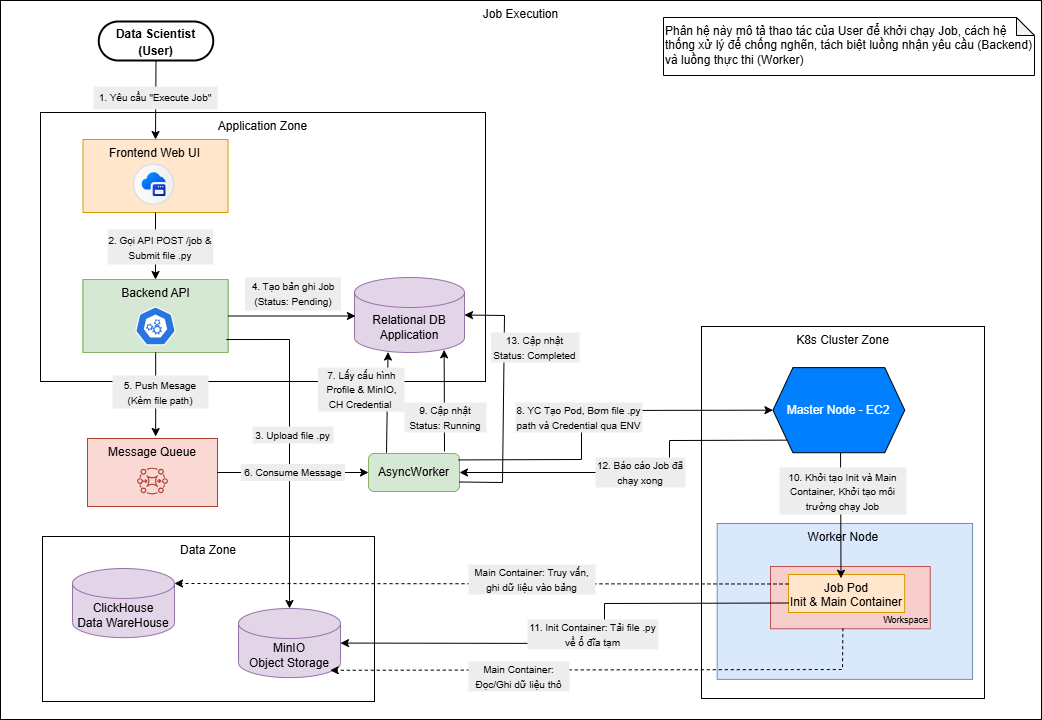

The diagram above was exported from draw.io. Its source (the exported page's mxGraphModel, read from the mxfile embedded in the PNG):
<mxGraphModel dx="1159" dy="1126" grid="0" gridSize="10" guides="1" tooltips="1" connect="1" arrows="1" fold="1" page="1" pageScale="1" pageWidth="850" pageHeight="1100" math="0" shadow="0">
  <root>
    <mxCell id="0" />
    <mxCell id="1" parent="0" />
    <mxCell id="LstJE15LEWS4sptrpGtc-23" parent="1" style="rounded=0;whiteSpace=wrap;html=1;verticalAlign=top;align=center;movable=0;resizable=0;rotatable=0;deletable=0;editable=0;locked=1;connectable=0;" value="Job Execution" vertex="1">
      <mxGeometry height="719" width="1041" x="1168" y="213" as="geometry" />
    </mxCell>
    <mxCell id="LstJE15LEWS4sptrpGtc-95" connectable="0" parent="1" style="group;movable=0;resizable=0;rotatable=0;deletable=0;editable=0;locked=1;connectable=0;" value="" vertex="1">
      <mxGeometry height="165" width="332" x="1210" y="749" as="geometry" />
    </mxCell>
    <mxCell id="LstJE15LEWS4sptrpGtc-47" parent="LstJE15LEWS4sptrpGtc-95" style="rounded=0;whiteSpace=wrap;html=1;verticalAlign=top;movable=0;resizable=0;rotatable=0;deletable=0;editable=0;locked=1;connectable=0;" value="Data Zone" vertex="1">
      <mxGeometry height="165" width="332" as="geometry" />
    </mxCell>
    <mxCell id="LstJE15LEWS4sptrpGtc-48" parent="LstJE15LEWS4sptrpGtc-95" style="shape=cylinder3;whiteSpace=wrap;html=1;boundedLbl=1;backgroundOutline=1;size=15;fillColor=#e1d5e7;strokeColor=#9673a6;movable=0;resizable=0;rotatable=0;deletable=0;editable=0;locked=1;connectable=0;" value="ClickHouse&lt;div&gt;Data WareHouse&lt;/div&gt;" vertex="1">
      <mxGeometry height="69.1340782122905" width="102.01117318435755" x="30.002849162011188" y="31.998379888268147" as="geometry" />
    </mxCell>
    <mxCell id="LstJE15LEWS4sptrpGtc-49" parent="LstJE15LEWS4sptrpGtc-95" style="shape=cylinder3;whiteSpace=wrap;html=1;boundedLbl=1;backgroundOutline=1;size=15;fillColor=#e1d5e7;strokeColor=#9673a6;movable=0;resizable=0;rotatable=0;deletable=0;editable=0;locked=1;connectable=0;" value="MinIO&lt;br&gt;Object Storage" vertex="1">
      <mxGeometry height="69.1340782122905" width="102.01117318435755" x="196.0022346368715" y="71.99899441340781" as="geometry" />
    </mxCell>
    <mxCell id="LstJE15LEWS4sptrpGtc-97" parent="1" style="rounded=1;whiteSpace=wrap;html=1;arcSize=50;strokeWidth=2;whiteSpace=wrap;align=center;verticalAlign=middle;spacingLeft=0;fontStyle=1;fontSize=14;spacing=10;strokeColor=#000000;movable=0;resizable=0;rotatable=0;deletable=0;editable=0;locked=1;connectable=0;" value="&lt;font style=&quot;font-size: 12px;&quot;&gt;Data Scientist (User)&lt;/font&gt;" vertex="1">
      <mxGeometry height="39" width="114.5" x="1266.25" y="234" as="geometry" />
    </mxCell>
    <mxCell id="LstJE15LEWS4sptrpGtc-112" parent="1" style="shape=note;whiteSpace=wrap;html=1;backgroundOutline=1;darkOpacity=0.05;size=18;align=left;verticalAlign=top;movable=0;resizable=0;rotatable=0;deletable=0;editable=0;locked=1;connectable=0;" value="Phân hệ này mô tả thao tác của User để khởi chạy Job, cách hệ thống xử lý để chống nghẽn, tách biệt luồng nhận yêu cầu (Backend) và luồng thực thi (Worker)" vertex="1">
      <mxGeometry height="58" width="371" x="1831" y="230" as="geometry" />
    </mxCell>
    <mxCell id="LstJE15LEWS4sptrpGtc-54" parent="1" style="rounded=0;whiteSpace=wrap;html=1;verticalAlign=top;movable=0;resizable=0;rotatable=0;deletable=0;editable=0;locked=1;connectable=0;" value="Application Zone" vertex="1">
      <mxGeometry height="269" width="445" x="1208" y="325" as="geometry" />
    </mxCell>
    <mxCell id="LstJE15LEWS4sptrpGtc-62" connectable="0" parent="1" style="group;movable=0;resizable=0;rotatable=0;deletable=0;editable=0;locked=1;connectable=0;" value="" vertex="1">
      <mxGeometry height="73" width="145" x="1250.4993164847788" y="351.996338028169" as="geometry" />
    </mxCell>
    <mxCell id="LstJE15LEWS4sptrpGtc-63" parent="LstJE15LEWS4sptrpGtc-62" style="rounded=0;whiteSpace=wrap;html=1;verticalAlign=top;fillColor=#ffe6cc;strokeColor=#d79b00;movable=0;resizable=0;rotatable=0;deletable=0;editable=0;locked=1;connectable=0;" value="Frontend Web UI" vertex="1">
      <mxGeometry height="73" width="145" as="geometry" />
    </mxCell>
    <mxCell id="LstJE15LEWS4sptrpGtc-64" parent="LstJE15LEWS4sptrpGtc-62" style="shape=mxgraph.sap.icon;labelPosition=center;verticalLabelPosition=bottom;align=center;verticalAlign=top;strokeWidth=1;strokeColor=#D5DADD;fillColor=#EDEFF0;gradientColor=#FCFCFC;gradientDirection=west;aspect=fixed;SAPIcon=Application_Frontend_Service;movable=0;resizable=0;rotatable=0;deletable=0;editable=0;locked=1;connectable=0;" value="" vertex="1">
      <mxGeometry height="40.0240196334395" width="40.0240196334395" x="50.63756461803561" y="24.676056338028165" as="geometry" />
    </mxCell>
    <mxCell id="LstJE15LEWS4sptrpGtc-98" edge="1" parent="1" source="LstJE15LEWS4sptrpGtc-97" style="endArrow=classic;html=1;rounded=0;exitX=0.5;exitY=1;exitDx=0;exitDy=0;entryX=0.5;entryY=0;entryDx=0;entryDy=0;movable=0;resizable=0;rotatable=0;deletable=0;editable=0;locked=1;connectable=0;" target="LstJE15LEWS4sptrpGtc-63" value="">
      <mxGeometry height="50" relative="1" width="50" as="geometry">
        <mxPoint x="1065" y="501" as="sourcePoint" />
        <mxPoint x="1115" y="451" as="targetPoint" />
      </mxGeometry>
    </mxCell>
    <mxCell id="LstJE15LEWS4sptrpGtc-88" parent="1" style="text;html=1;whiteSpace=wrap;strokeColor=none;fillColor=#EDEDED;align=center;verticalAlign=middle;rounded=0;movable=0;resizable=0;rotatable=0;deletable=0;editable=0;locked=1;connectable=0;" value="&lt;font size=&quot;1&quot;&gt;1. Yêu cầu &quot;Execute Job&quot;&lt;/font&gt;" vertex="1">
      <mxGeometry height="23" width="124" x="1261" y="299" as="geometry" />
    </mxCell>
    <mxCell id="LstJE15LEWS4sptrpGtc-143" connectable="0" parent="1" style="group;fillColor=#d5e8d4;strokeColor=#82b366;movable=0;resizable=0;rotatable=0;deletable=0;editable=0;locked=1;connectable=0;" value="" vertex="1">
      <mxGeometry height="73" width="145" x="1250.5" y="492" as="geometry" />
    </mxCell>
    <mxCell id="LstJE15LEWS4sptrpGtc-144" parent="LstJE15LEWS4sptrpGtc-143" style="rounded=0;whiteSpace=wrap;html=1;verticalAlign=top;fillColor=#d5e8d4;strokeColor=#82b366;movable=0;resizable=0;rotatable=0;deletable=0;editable=0;locked=1;connectable=0;" value="Backend API" vertex="1">
      <mxGeometry height="73" width="145" as="geometry" />
    </mxCell>
    <mxCell id="LstJE15LEWS4sptrpGtc-145" parent="LstJE15LEWS4sptrpGtc-143" style="aspect=fixed;sketch=0;html=1;dashed=0;whitespace=wrap;verticalLabelPosition=bottom;verticalAlign=top;fillColor=#2875E2;strokeColor=#ffffff;points=[[0.005,0.63,0],[0.1,0.2,0],[0.9,0.2,0],[0.5,0,0],[0.995,0.63,0],[0.72,0.99,0],[0.5,1,0],[0.28,0.99,0]];shape=mxgraph.kubernetes.icon2;prIcon=api;movable=0;resizable=0;rotatable=0;deletable=0;editable=0;locked=1;connectable=0;" value="" vertex="1">
      <mxGeometry height="39" width="40.63" x="52.18068351522106" y="27.00366197183098" as="geometry" />
    </mxCell>
    <mxCell id="LstJE15LEWS4sptrpGtc-146" edge="1" parent="1" source="LstJE15LEWS4sptrpGtc-63" style="endArrow=classic;html=1;rounded=0;exitX=0.5;exitY=1;exitDx=0;exitDy=0;entryX=0.5;entryY=0;entryDx=0;entryDy=0;movable=0;resizable=0;rotatable=0;deletable=0;editable=0;locked=1;connectable=0;" target="LstJE15LEWS4sptrpGtc-144" value="">
      <mxGeometry height="50" relative="1" width="50" as="geometry">
        <mxPoint x="1324" y="463" as="sourcePoint" />
        <mxPoint x="1323" y="564" as="targetPoint" />
      </mxGeometry>
    </mxCell>
    <mxCell id="LstJE15LEWS4sptrpGtc-147" parent="1" style="text;html=1;whiteSpace=wrap;strokeColor=none;fillColor=#EDEDED;align=center;verticalAlign=middle;rounded=0;movable=0;resizable=0;rotatable=0;deletable=0;editable=0;locked=1;connectable=0;" value="&lt;font size=&quot;1&quot;&gt;2. Gọi API POST /job &amp;amp; Submit file .py&lt;/font&gt;" vertex="1">
      <mxGeometry height="35" width="105.5" x="1275.25" y="442" as="geometry" />
    </mxCell>
    <mxCell id="LstJE15LEWS4sptrpGtc-148" edge="1" parent="1" source="LstJE15LEWS4sptrpGtc-144" style="endArrow=classic;html=1;rounded=0;exitX=0.988;exitY=0.822;exitDx=0;exitDy=0;entryX=0.5;entryY=0;entryDx=0;entryDy=0;entryPerimeter=0;exitPerimeter=0;movable=0;resizable=0;rotatable=0;deletable=0;editable=0;locked=1;connectable=0;" target="LstJE15LEWS4sptrpGtc-49" value="">
      <mxGeometry height="50" relative="1" width="50" as="geometry">
        <Array as="points">
          <mxPoint x="1457" y="552" />
        </Array>
        <mxPoint x="1609" y="703" as="sourcePoint" />
        <mxPoint x="1659" y="653" as="targetPoint" />
      </mxGeometry>
    </mxCell>
    <mxCell id="LstJE15LEWS4sptrpGtc-149" parent="1" style="text;html=1;whiteSpace=wrap;strokeColor=none;fillColor=#EDEDED;align=center;verticalAlign=middle;rounded=0;movable=0;resizable=0;rotatable=0;deletable=0;editable=0;locked=1;connectable=0;" value="&lt;font size=&quot;1&quot;&gt;3. Upload file .py&lt;/font&gt;" vertex="1">
      <mxGeometry height="17" width="81" x="1420" y="639" as="geometry" />
    </mxCell>
    <mxCell id="LstJE15LEWS4sptrpGtc-150" parent="1" style="shape=cylinder3;whiteSpace=wrap;html=1;boundedLbl=1;backgroundOutline=1;size=15;fillColor=#e1d5e7;strokeColor=#9673a6;movable=0;resizable=0;rotatable=0;deletable=0;editable=0;locked=1;connectable=0;" value="Relational DB&lt;br&gt;Application" vertex="1">
      <mxGeometry height="75" width="110" x="1522" y="490" as="geometry" />
    </mxCell>
    <mxCell id="LstJE15LEWS4sptrpGtc-151" edge="1" parent="1" source="LstJE15LEWS4sptrpGtc-144" style="endArrow=classic;html=1;rounded=0;exitX=1;exitY=0.5;exitDx=0;exitDy=0;entryX=0.009;entryY=0.513;entryDx=0;entryDy=0;entryPerimeter=0;movable=0;resizable=0;rotatable=0;deletable=0;editable=0;locked=1;connectable=0;" target="LstJE15LEWS4sptrpGtc-150" value="">
      <mxGeometry height="50" relative="1" width="50" as="geometry">
        <mxPoint x="1455" y="542" as="sourcePoint" />
        <mxPoint x="1505" y="492" as="targetPoint" />
      </mxGeometry>
    </mxCell>
    <mxCell id="LstJE15LEWS4sptrpGtc-152" parent="1" style="text;html=1;whiteSpace=wrap;strokeColor=none;fillColor=#EDEDED;align=center;verticalAlign=middle;rounded=0;movable=0;resizable=0;rotatable=0;deletable=0;editable=0;locked=1;connectable=0;" value="&lt;font size=&quot;1&quot;&gt;4. Tạo bản ghi Job (Status: Pending)&lt;/font&gt;" vertex="1">
      <mxGeometry height="33" width="96" x="1412.5" y="490" as="geometry" />
    </mxCell>
    <mxCell id="LstJE15LEWS4sptrpGtc-156" connectable="0" parent="1" style="group;movable=0;resizable=0;rotatable=0;deletable=0;editable=0;locked=1;connectable=0;" value="" vertex="1">
      <mxGeometry height="68" width="130" x="1255" y="651" as="geometry" />
    </mxCell>
    <mxCell id="LstJE15LEWS4sptrpGtc-157" connectable="0" parent="LstJE15LEWS4sptrpGtc-156" style="group;movable=0;resizable=0;rotatable=0;deletable=0;editable=0;locked=1;connectable=0;" value="" vertex="1">
      <mxGeometry height="68" width="130" as="geometry" />
    </mxCell>
    <mxCell id="LstJE15LEWS4sptrpGtc-154" parent="LstJE15LEWS4sptrpGtc-157" style="rounded=0;whiteSpace=wrap;html=1;verticalAlign=top;fillColor=#fad9d5;strokeColor=#ae4132;movable=0;resizable=0;rotatable=0;deletable=0;editable=0;locked=1;connectable=0;" value="Message Queue" vertex="1">
      <mxGeometry height="68" width="130" as="geometry" />
    </mxCell>
    <mxCell id="LstJE15LEWS4sptrpGtc-155" parent="LstJE15LEWS4sptrpGtc-157" style="sketch=0;points=[[0,0,0],[0.25,0,0],[0.5,0,0],[0.75,0,0],[1,0,0],[0,1,0],[0.25,1,0],[0.5,1,0],[0.75,1,0],[1,1,0],[0,0.25,0],[0,0.5,0],[0,0.75,0],[1,0.25,0],[1,0.5,0],[1,0.75,0]];outlineConnect=0;fillColor=#fad9d5;strokeColor=#ae4132;dashed=0;verticalLabelPosition=bottom;verticalAlign=top;align=center;html=1;fontSize=12;fontStyle=0;aspect=fixed;shape=mxgraph.aws4.resourceIcon;resIcon=mxgraph.aws4.mq;movable=0;resizable=0;rotatable=0;deletable=0;editable=0;locked=1;connectable=0;" value="" vertex="1">
      <mxGeometry height="38.55172413793103" width="38.55172413793103" x="45.72413793103442" y="23.287671232876733" as="geometry" />
    </mxCell>
    <mxCell id="LstJE15LEWS4sptrpGtc-159" edge="1" parent="1" style="endArrow=classic;html=1;rounded=0;movable=0;resizable=0;rotatable=0;deletable=0;editable=0;locked=1;connectable=0;" value="">
      <mxGeometry height="50" relative="1" width="50" as="geometry">
        <mxPoint x="1323.17" y="565" as="sourcePoint" />
        <mxPoint x="1323.17" y="649" as="targetPoint" />
      </mxGeometry>
    </mxCell>
    <mxCell id="LstJE15LEWS4sptrpGtc-160" parent="1" style="text;html=1;whiteSpace=wrap;strokeColor=none;fillColor=#EDEDED;align=center;verticalAlign=middle;rounded=0;movable=0;resizable=0;rotatable=0;deletable=0;editable=0;locked=1;connectable=0;" value="&lt;font size=&quot;1&quot;&gt;5. Push Mesage (Kèm file path)&lt;/font&gt;" vertex="1">
      <mxGeometry height="33" width="96" x="1280" y="588" as="geometry" />
    </mxCell>
    <mxCell id="LstJE15LEWS4sptrpGtc-161" parent="1" style="rounded=1;whiteSpace=wrap;html=1;fillColor=#d5e8d4;strokeColor=#82b366;movable=0;resizable=0;rotatable=0;deletable=0;editable=0;locked=1;connectable=0;" value="AsyncWorker" vertex="1">
      <mxGeometry height="38" width="91" x="1536" y="666" as="geometry" />
    </mxCell>
    <mxCell id="LstJE15LEWS4sptrpGtc-162" edge="1" parent="1" source="LstJE15LEWS4sptrpGtc-154" style="endArrow=classic;html=1;rounded=0;exitX=1;exitY=0.5;exitDx=0;exitDy=0;entryX=0;entryY=0.5;entryDx=0;entryDy=0;movable=0;resizable=0;rotatable=0;deletable=0;editable=0;locked=1;connectable=0;" target="LstJE15LEWS4sptrpGtc-161" value="">
      <mxGeometry height="50" relative="1" width="50" as="geometry">
        <mxPoint x="1479" y="749" as="sourcePoint" />
        <mxPoint x="1529" y="699" as="targetPoint" />
      </mxGeometry>
    </mxCell>
    <mxCell id="LstJE15LEWS4sptrpGtc-163" parent="1" style="text;html=1;whiteSpace=wrap;strokeColor=none;fillColor=#EDEDED;align=center;verticalAlign=middle;rounded=0;movable=0;resizable=0;rotatable=0;deletable=0;editable=0;locked=1;connectable=0;" value="&lt;font size=&quot;1&quot;&gt;6. Consume Message&lt;/font&gt;" vertex="1">
      <mxGeometry height="17" width="104" x="1408.5" y="676.5" as="geometry" />
    </mxCell>
    <mxCell id="LstJE15LEWS4sptrpGtc-164" edge="1" parent="1" style="endArrow=classic;html=1;rounded=0;exitX=0.5;exitY=0;exitDx=0;exitDy=0;entryX=0.555;entryY=1.004;entryDx=0;entryDy=0;entryPerimeter=0;movable=0;resizable=0;rotatable=0;deletable=0;editable=0;locked=1;connectable=0;" value="">
      <mxGeometry height="50" relative="1" width="50" as="geometry">
        <mxPoint x="1554" y="665.23" as="sourcePoint" />
        <mxPoint x="1555.5500000000002" y="564.53" as="targetPoint" />
      </mxGeometry>
    </mxCell>
    <mxCell id="LstJE15LEWS4sptrpGtc-165" parent="1" style="text;html=1;whiteSpace=wrap;strokeColor=none;fillColor=#EDEDED;align=center;verticalAlign=middle;rounded=0;movable=0;resizable=0;rotatable=0;deletable=0;editable=0;locked=1;connectable=0;" value="&lt;font size=&quot;1&quot;&gt;7. Lấy cấu hình Profile &amp;amp; MinIO, CH Credential&amp;nbsp;&lt;/font&gt;" vertex="1">
      <mxGeometry height="44" width="86.5" x="1485.5" y="580.12" as="geometry" />
    </mxCell>
    <mxCell id="LstJE15LEWS4sptrpGtc-167" parent="1" style="rounded=0;whiteSpace=wrap;html=1;verticalAlign=top;movable=0;resizable=0;rotatable=0;deletable=0;editable=0;locked=1;connectable=0;" value="K8s Cluster Zone" vertex="1">
      <mxGeometry height="372" width="283" x="1869" y="539" as="geometry" />
    </mxCell>
    <mxCell id="LstJE15LEWS4sptrpGtc-168" parent="1" style="shape=hexagon;perimeter=hexagonPerimeter2;whiteSpace=wrap;html=1;fixedSize=1;verticalAlign=middle;fillColor=#007FFF;movable=0;resizable=0;rotatable=0;deletable=0;editable=0;locked=1;connectable=0;" value="&lt;font style=&quot;color: rgb(255, 255, 255);&quot;&gt;Master Node - EC2&lt;/font&gt;" vertex="1">
      <mxGeometry height="85.11053984575835" width="131.82084690553745" x="1940.4413680781759" y="580.120822622108" as="geometry" />
    </mxCell>
    <mxCell id="LstJE15LEWS4sptrpGtc-169" parent="1" style="rounded=0;whiteSpace=wrap;html=1;verticalAlign=top;fillColor=#dae8fc;strokeColor=#6c8ebf;movable=0;resizable=0;rotatable=0;deletable=0;editable=0;locked=1;connectable=0;" value="Worker Node&amp;nbsp;" vertex="1">
      <mxGeometry height="155.87" width="255.35" x="1884.67" y="736" as="geometry" />
    </mxCell>
    <mxCell id="LstJE15LEWS4sptrpGtc-185" connectable="0" parent="1" style="group;movable=0;resizable=0;rotatable=0;deletable=0;editable=0;locked=1;connectable=0;" value="" vertex="1">
      <mxGeometry height="62.26999999999998" width="159.75" x="1938" y="779" as="geometry" />
    </mxCell>
    <mxCell id="LstJE15LEWS4sptrpGtc-177" parent="LstJE15LEWS4sptrpGtc-185" style="rounded=0;whiteSpace=wrap;html=1;fillColor=#f8cecc;strokeColor=#b85450;verticalAlign=bottom;align=right;fontSize=12;movable=0;resizable=0;rotatable=0;deletable=0;editable=0;locked=1;connectable=0;" value="&lt;font style=&quot;font-size: 9px;&quot;&gt;&amp;nbsp;Workspace&lt;/font&gt;" vertex="1">
      <mxGeometry height="62.27" width="159.75" as="geometry" />
    </mxCell>
    <mxCell id="LstJE15LEWS4sptrpGtc-179" parent="LstJE15LEWS4sptrpGtc-185" style="rounded=0;whiteSpace=wrap;html=1;verticalAlign=top;fillColor=#ffe6cc;strokeColor=#d79b00;movable=0;resizable=0;rotatable=0;deletable=0;editable=0;locked=1;connectable=0;" value="Job Pod&lt;br&gt;Init &amp;amp; Main Container" vertex="1">
      <mxGeometry height="38" width="116.13" x="18" y="8" as="geometry" />
    </mxCell>
    <mxCell id="LstJE15LEWS4sptrpGtc-186" edge="1" parent="1" source="LstJE15LEWS4sptrpGtc-168" style="endArrow=classic;html=1;rounded=0;exitX=0.513;exitY=1;exitDx=0;exitDy=0;entryX=0.452;entryY=0.098;entryDx=0;entryDy=0;entryPerimeter=0;exitPerimeter=0;movable=0;resizable=0;rotatable=0;deletable=0;editable=0;locked=1;connectable=0;" target="LstJE15LEWS4sptrpGtc-179" value="">
      <mxGeometry height="50" relative="1" width="50" as="geometry">
        <mxPoint x="1714" y="784" as="sourcePoint" />
        <mxPoint x="1764" y="734" as="targetPoint" />
      </mxGeometry>
    </mxCell>
    <mxCell id="LstJE15LEWS4sptrpGtc-181" edge="1" parent="1" source="LstJE15LEWS4sptrpGtc-161" style="endArrow=classic;html=1;rounded=0;exitX=0.99;exitY=0.169;exitDx=0;exitDy=0;entryX=0;entryY=0.5;entryDx=0;entryDy=0;exitPerimeter=0;movable=0;resizable=0;rotatable=0;deletable=0;editable=0;locked=1;connectable=0;" target="LstJE15LEWS4sptrpGtc-168" value="">
      <mxGeometry height="50" relative="1" width="50" as="geometry">
        <Array as="points">
          <mxPoint x="1749" y="672" />
          <mxPoint x="1749" y="623" />
        </Array>
        <mxPoint x="1734" y="681" as="sourcePoint" />
        <mxPoint x="1784" y="631" as="targetPoint" />
      </mxGeometry>
    </mxCell>
    <mxCell id="LstJE15LEWS4sptrpGtc-182" parent="1" style="text;html=1;whiteSpace=wrap;strokeColor=none;fillColor=#EDEDED;align=center;verticalAlign=middle;rounded=0;movable=0;resizable=0;rotatable=0;deletable=0;editable=0;locked=1;connectable=0;" value="&lt;font size=&quot;1&quot;&gt;8. YC Tạo Pod, Bơm file .py path và Credential qua ENV&lt;/font&gt;" vertex="1">
      <mxGeometry height="30" width="127" x="1683" y="615" as="geometry" />
    </mxCell>
    <mxCell id="LstJE15LEWS4sptrpGtc-188" edge="1" parent="1" source="LstJE15LEWS4sptrpGtc-179" style="endArrow=classic;html=1;rounded=0;exitX=0;exitY=0.75;exitDx=0;exitDy=0;entryX=1;entryY=0.5;entryDx=0;entryDy=0;entryPerimeter=0;movable=0;resizable=0;rotatable=0;deletable=0;editable=0;locked=1;connectable=0;" target="LstJE15LEWS4sptrpGtc-49" value="">
      <mxGeometry height="50" relative="1" width="50" as="geometry">
        <Array as="points">
          <mxPoint x="1772" y="816" />
          <mxPoint x="1772" y="856" />
        </Array>
        <mxPoint x="1615" y="814" as="sourcePoint" />
        <mxPoint x="1665" y="764" as="targetPoint" />
      </mxGeometry>
    </mxCell>
    <mxCell id="LstJE15LEWS4sptrpGtc-187" parent="1" style="text;html=1;whiteSpace=wrap;strokeColor=none;fillColor=#EDEDED;align=center;verticalAlign=middle;rounded=0;movable=0;resizable=0;rotatable=0;deletable=0;editable=0;locked=1;connectable=0;" value="&lt;font size=&quot;1&quot;&gt;11. Init Container: Tải file .py về ổ đĩa tạm&lt;/font&gt;" vertex="1">
      <mxGeometry height="30" width="131" x="1695" y="832" as="geometry" />
    </mxCell>
    <mxCell id="LstJE15LEWS4sptrpGtc-190" edge="1" parent="1" source="LstJE15LEWS4sptrpGtc-179" style="endArrow=classic;html=1;rounded=0;exitX=0;exitY=0.25;exitDx=0;exitDy=0;entryX=1;entryY=0;entryDx=0;entryDy=15;entryPerimeter=0;dashed=1;movable=0;resizable=0;rotatable=0;deletable=0;editable=0;locked=1;connectable=0;" target="LstJE15LEWS4sptrpGtc-48" value="">
      <mxGeometry height="50" relative="1" width="50" as="geometry">
        <mxPoint x="1609" y="798" as="sourcePoint" />
        <mxPoint x="1659" y="748" as="targetPoint" />
      </mxGeometry>
    </mxCell>
    <mxCell id="LstJE15LEWS4sptrpGtc-191" parent="1" style="text;html=1;whiteSpace=wrap;strokeColor=none;fillColor=#EDEDED;align=center;verticalAlign=middle;rounded=0;movable=0;resizable=0;rotatable=0;deletable=0;editable=0;locked=1;connectable=0;" value="&lt;font size=&quot;1&quot;&gt;Main Container: Truy vấn, ghi dữ liệu vào bảng&lt;/font&gt;" vertex="1">
      <mxGeometry height="30" width="127" x="1636" y="777" as="geometry" />
    </mxCell>
    <mxCell id="LstJE15LEWS4sptrpGtc-192" parent="1" style="text;html=1;whiteSpace=wrap;strokeColor=none;fillColor=#EDEDED;align=center;verticalAlign=middle;rounded=0;movable=0;resizable=0;rotatable=0;deletable=0;editable=0;locked=1;connectable=0;" value="&lt;font size=&quot;1&quot;&gt;10. Khởi tạo Init và Main Container, Khởi tạo môi trường chạy Job&lt;/font&gt;" vertex="1">
      <mxGeometry height="47" width="127" x="1947" y="680" as="geometry" />
    </mxCell>
    <mxCell id="LstJE15LEWS4sptrpGtc-194" edge="1" parent="1" source="LstJE15LEWS4sptrpGtc-177" style="endArrow=classic;html=1;rounded=0;exitX=0.453;exitY=0.991;exitDx=0;exitDy=0;exitPerimeter=0;entryX=0.899;entryY=0.894;entryDx=0;entryDy=0;entryPerimeter=0;dashed=1;movable=0;resizable=0;rotatable=0;deletable=0;editable=0;locked=1;connectable=0;" target="LstJE15LEWS4sptrpGtc-49" value="">
      <mxGeometry height="50" relative="1" width="50" as="geometry">
        <Array as="points">
          <mxPoint x="2010" y="882" />
        </Array>
        <mxPoint x="1597" y="943" as="sourcePoint" />
        <mxPoint x="1647" y="893" as="targetPoint" />
      </mxGeometry>
    </mxCell>
    <mxCell id="LstJE15LEWS4sptrpGtc-195" parent="1" style="text;html=1;whiteSpace=wrap;strokeColor=none;fillColor=#EDEDED;align=center;verticalAlign=middle;rounded=0;movable=0;resizable=0;rotatable=0;deletable=0;editable=0;locked=1;connectable=0;" value="&lt;font size=&quot;1&quot;&gt;Main Container: Đọc/Ghi dữ liệu thô&lt;/font&gt;" vertex="1">
      <mxGeometry height="30" width="101" x="1636" y="874" as="geometry" />
    </mxCell>
    <mxCell id="LstJE15LEWS4sptrpGtc-197" edge="1" parent="1" source="LstJE15LEWS4sptrpGtc-168" style="endArrow=classic;html=1;rounded=0;exitX=0.105;exitY=0.852;exitDx=0;exitDy=0;exitPerimeter=0;entryX=1;entryY=0.5;entryDx=0;entryDy=0;movable=0;resizable=0;rotatable=0;deletable=0;editable=0;locked=1;connectable=0;" target="LstJE15LEWS4sptrpGtc-161" value="">
      <mxGeometry height="50" relative="1" width="50" as="geometry">
        <Array as="points">
          <mxPoint x="1837" y="653" />
          <mxPoint x="1837" y="685" />
        </Array>
        <mxPoint x="1766" y="722" as="sourcePoint" />
        <mxPoint x="1816" y="672" as="targetPoint" />
      </mxGeometry>
    </mxCell>
    <mxCell id="LstJE15LEWS4sptrpGtc-198" parent="1" style="text;html=1;whiteSpace=wrap;strokeColor=none;fillColor=#EDEDED;align=center;verticalAlign=middle;rounded=0;movable=0;resizable=0;rotatable=0;deletable=0;editable=0;locked=1;connectable=0;" value="&lt;font size=&quot;1&quot;&gt;12. Báo cáo Job đã chạy xong&lt;/font&gt;" vertex="1">
      <mxGeometry height="30" width="90" x="1763" y="670" as="geometry" />
    </mxCell>
    <mxCell id="LstJE15LEWS4sptrpGtc-199" edge="1" parent="1" style="endArrow=classic;html=1;rounded=0;entryX=0.815;entryY=0.964;entryDx=0;entryDy=0;entryPerimeter=0;movable=0;resizable=0;rotatable=0;deletable=0;editable=0;locked=1;connectable=0;" target="LstJE15LEWS4sptrpGtc-150" value="">
      <mxGeometry height="50" relative="1" width="50" as="geometry">
        <mxPoint x="1612" y="664" as="sourcePoint" />
        <mxPoint x="1733" y="513" as="targetPoint" />
      </mxGeometry>
    </mxCell>
    <mxCell id="LstJE15LEWS4sptrpGtc-200" parent="1" style="text;html=1;whiteSpace=wrap;strokeColor=none;fillColor=#EDEDED;align=center;verticalAlign=middle;rounded=0;movable=0;resizable=0;rotatable=0;deletable=0;editable=0;locked=1;connectable=0;" value="&lt;font size=&quot;1&quot;&gt;9. Cập nhật Status: Running&lt;/font&gt;" vertex="1">
      <mxGeometry height="30" width="82" x="1572" y="615" as="geometry" />
    </mxCell>
    <mxCell id="LstJE15LEWS4sptrpGtc-201" edge="1" parent="1" source="LstJE15LEWS4sptrpGtc-161" style="endArrow=classic;html=1;rounded=0;exitX=1;exitY=0.75;exitDx=0;exitDy=0;entryX=1;entryY=0.5;entryDx=0;entryDy=0;entryPerimeter=0;movable=0;resizable=0;rotatable=0;deletable=0;editable=0;locked=1;connectable=0;" target="LstJE15LEWS4sptrpGtc-150" value="">
      <mxGeometry height="50" relative="1" width="50" as="geometry">
        <Array as="points">
          <mxPoint x="1670" y="695" />
          <mxPoint x="1672" y="528" />
        </Array>
        <mxPoint x="1683" y="543" as="sourcePoint" />
        <mxPoint x="1733" y="493" as="targetPoint" />
      </mxGeometry>
    </mxCell>
    <mxCell id="LstJE15LEWS4sptrpGtc-202" parent="1" style="text;html=1;whiteSpace=wrap;strokeColor=none;fillColor=#EDEDED;align=center;verticalAlign=middle;rounded=0;movable=0;resizable=0;rotatable=0;deletable=0;editable=0;locked=1;connectable=0;" value="&lt;font size=&quot;1&quot;&gt;13. Cập nhật Status: Completed&lt;/font&gt;" vertex="1">
      <mxGeometry height="30" width="88.5" x="1658.5" y="545" as="geometry" />
    </mxCell>
  </root>
</mxGraphModel>